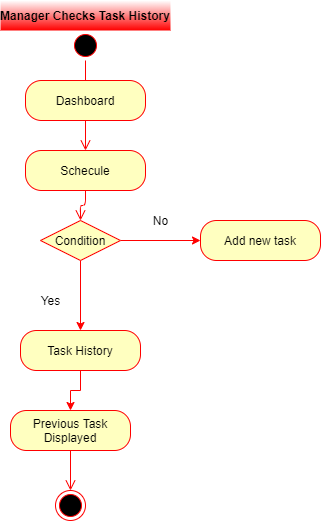

The diagram above was exported from draw.io. Its source (the exported page's mxGraphModel, read from the mxfile embedded in the PNG):
<mxGraphModel dx="1422" dy="745" grid="1" gridSize="10" guides="1" tooltips="1" connect="1" arrows="1" fold="1" page="1" pageScale="1" pageWidth="850" pageHeight="1100" math="0" shadow="0">
  <root>
    <mxCell id="x8iv4wFC5HvqMtXSqQw6-0" />
    <mxCell id="x8iv4wFC5HvqMtXSqQw6-1" parent="x8iv4wFC5HvqMtXSqQw6-0" />
    <mxCell id="x8iv4wFC5HvqMtXSqQw6-2" value="Manager Checks Task History" style="text;align=center;fontStyle=1;verticalAlign=middle;spacingLeft=3;spacingRight=3;strokeColor=none;rotatable=0;points=[[0,0.5],[1,0.5]];portConstraint=eastwest;fillColor=#FFFFFF;gradientColor=#FF0000;" parent="x8iv4wFC5HvqMtXSqQw6-1" vertex="1">
      <mxGeometry x="180" y="510" width="170" height="30" as="geometry" />
    </mxCell>
    <mxCell id="x8iv4wFC5HvqMtXSqQw6-3" value="" style="ellipse;html=1;shape=startState;fillColor=#000000;strokeColor=#ff0000;" parent="x8iv4wFC5HvqMtXSqQw6-1" vertex="1">
      <mxGeometry x="250" y="540" width="30" height="30" as="geometry" />
    </mxCell>
    <mxCell id="x8iv4wFC5HvqMtXSqQw6-4" value="" style="edgeStyle=orthogonalEdgeStyle;html=1;verticalAlign=bottom;endArrow=open;endSize=8;strokeColor=#ff0000;" parent="x8iv4wFC5HvqMtXSqQw6-1" source="x8iv4wFC5HvqMtXSqQw6-3" edge="1">
      <mxGeometry relative="1" as="geometry">
        <mxPoint x="265" y="600" as="targetPoint" />
      </mxGeometry>
    </mxCell>
    <mxCell id="x8iv4wFC5HvqMtXSqQw6-5" value="Dashboard" style="rounded=1;whiteSpace=wrap;html=1;arcSize=40;fontColor=#000000;fillColor=#ffffc0;strokeColor=#ff0000;" parent="x8iv4wFC5HvqMtXSqQw6-1" vertex="1">
      <mxGeometry x="205" y="590" width="120" height="40" as="geometry" />
    </mxCell>
    <mxCell id="x8iv4wFC5HvqMtXSqQw6-6" value="" style="edgeStyle=orthogonalEdgeStyle;html=1;verticalAlign=bottom;endArrow=open;endSize=8;strokeColor=#ff0000;" parent="x8iv4wFC5HvqMtXSqQw6-1" source="x8iv4wFC5HvqMtXSqQw6-5" target="x8iv4wFC5HvqMtXSqQw6-7" edge="1">
      <mxGeometry relative="1" as="geometry">
        <mxPoint x="265" y="660" as="targetPoint" />
      </mxGeometry>
    </mxCell>
    <mxCell id="x8iv4wFC5HvqMtXSqQw6-7" value="Schecule" style="rounded=1;whiteSpace=wrap;html=1;arcSize=40;fontColor=#000000;fillColor=#ffffc0;strokeColor=#ff0000;" parent="x8iv4wFC5HvqMtXSqQw6-1" vertex="1">
      <mxGeometry x="205" y="660" width="120" height="40" as="geometry" />
    </mxCell>
    <mxCell id="x8iv4wFC5HvqMtXSqQw6-8" value="" style="edgeStyle=orthogonalEdgeStyle;html=1;verticalAlign=bottom;endArrow=open;endSize=8;strokeColor=#ff0000;" parent="x8iv4wFC5HvqMtXSqQw6-1" source="x8iv4wFC5HvqMtXSqQw6-7" target="x8iv4wFC5HvqMtXSqQw6-11" edge="1">
      <mxGeometry relative="1" as="geometry">
        <mxPoint x="270" y="760" as="targetPoint" />
      </mxGeometry>
    </mxCell>
    <mxCell id="x8iv4wFC5HvqMtXSqQw6-9" value="" style="edgeStyle=orthogonalEdgeStyle;rounded=0;orthogonalLoop=1;jettySize=auto;html=1;strokeColor=#FF0000;entryX=0.5;entryY=0;entryDx=0;entryDy=0;" parent="x8iv4wFC5HvqMtXSqQw6-1" source="x8iv4wFC5HvqMtXSqQw6-11" target="x8iv4wFC5HvqMtXSqQw6-16" edge="1">
      <mxGeometry relative="1" as="geometry">
        <mxPoint x="260" y="850" as="targetPoint" />
      </mxGeometry>
    </mxCell>
    <mxCell id="x8iv4wFC5HvqMtXSqQw6-10" style="edgeStyle=orthogonalEdgeStyle;rounded=0;orthogonalLoop=1;jettySize=auto;html=1;exitX=1;exitY=0.5;exitDx=0;exitDy=0;entryX=0;entryY=0.5;entryDx=0;entryDy=0;strokeColor=#FF0000;" parent="x8iv4wFC5HvqMtXSqQw6-1" source="x8iv4wFC5HvqMtXSqQw6-11" target="x8iv4wFC5HvqMtXSqQw6-12" edge="1">
      <mxGeometry relative="1" as="geometry" />
    </mxCell>
    <mxCell id="x8iv4wFC5HvqMtXSqQw6-11" value="Condition" style="rhombus;whiteSpace=wrap;html=1;fillColor=#ffffc0;strokeColor=#ff0000;" parent="x8iv4wFC5HvqMtXSqQw6-1" vertex="1">
      <mxGeometry x="220" y="730" width="80" height="40" as="geometry" />
    </mxCell>
    <mxCell id="x8iv4wFC5HvqMtXSqQw6-12" value="Add new task" style="rounded=1;whiteSpace=wrap;html=1;arcSize=40;fontColor=#000000;fillColor=#ffffc0;strokeColor=#ff0000;" parent="x8iv4wFC5HvqMtXSqQw6-1" vertex="1">
      <mxGeometry x="380" y="730" width="120" height="40" as="geometry" />
    </mxCell>
    <mxCell id="x8iv4wFC5HvqMtXSqQw6-13" value="No" style="text;html=1;resizable=0;autosize=1;align=center;verticalAlign=middle;points=[];fillColor=none;strokeColor=none;rounded=0;" parent="x8iv4wFC5HvqMtXSqQw6-1" vertex="1">
      <mxGeometry x="325" y="720" width="30" height="20" as="geometry" />
    </mxCell>
    <mxCell id="x8iv4wFC5HvqMtXSqQw6-14" value="Yes" style="text;html=1;resizable=0;autosize=1;align=center;verticalAlign=middle;points=[];fillColor=none;strokeColor=none;rounded=0;" parent="x8iv4wFC5HvqMtXSqQw6-1" vertex="1">
      <mxGeometry x="210" y="800" width="40" height="20" as="geometry" />
    </mxCell>
    <mxCell id="x8iv4wFC5HvqMtXSqQw6-15" style="edgeStyle=orthogonalEdgeStyle;rounded=0;orthogonalLoop=1;jettySize=auto;html=1;exitX=0.5;exitY=1;exitDx=0;exitDy=0;strokeColor=#FF0000;" parent="x8iv4wFC5HvqMtXSqQw6-1" source="x8iv4wFC5HvqMtXSqQw6-16" target="x8iv4wFC5HvqMtXSqQw6-17" edge="1">
      <mxGeometry relative="1" as="geometry" />
    </mxCell>
    <mxCell id="x8iv4wFC5HvqMtXSqQw6-16" value="Task History" style="rounded=1;whiteSpace=wrap;html=1;arcSize=40;fontColor=#000000;fillColor=#ffffc0;strokeColor=#ff0000;" parent="x8iv4wFC5HvqMtXSqQw6-1" vertex="1">
      <mxGeometry x="200" y="840" width="120" height="40" as="geometry" />
    </mxCell>
    <mxCell id="x8iv4wFC5HvqMtXSqQw6-17" value="Previous Task Displayed" style="rounded=1;whiteSpace=wrap;html=1;arcSize=40;fontColor=#000000;fillColor=#ffffc0;strokeColor=#ff0000;" parent="x8iv4wFC5HvqMtXSqQw6-1" vertex="1">
      <mxGeometry x="190" y="920" width="120" height="40" as="geometry" />
    </mxCell>
    <mxCell id="x8iv4wFC5HvqMtXSqQw6-18" value="" style="edgeStyle=orthogonalEdgeStyle;html=1;verticalAlign=bottom;endArrow=open;endSize=8;strokeColor=#ff0000;" parent="x8iv4wFC5HvqMtXSqQw6-1" source="x8iv4wFC5HvqMtXSqQw6-17" target="x8iv4wFC5HvqMtXSqQw6-19" edge="1">
      <mxGeometry relative="1" as="geometry">
        <mxPoint x="260" y="1040" as="targetPoint" />
      </mxGeometry>
    </mxCell>
    <mxCell id="x8iv4wFC5HvqMtXSqQw6-19" value="" style="ellipse;html=1;shape=endState;fillColor=#000000;strokeColor=#ff0000;" parent="x8iv4wFC5HvqMtXSqQw6-1" vertex="1">
      <mxGeometry x="235" y="1000" width="30" height="30" as="geometry" />
    </mxCell>
  </root>
</mxGraphModel>